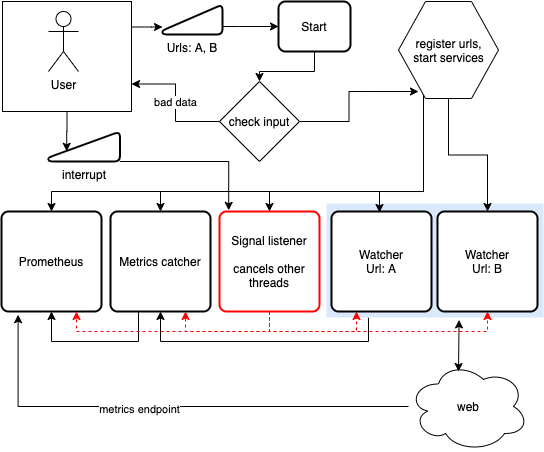

The diagram above was exported from draw.io. Its source (the exported page's mxGraphModel, read from the mxfile embedded in the PNG):
<mxGraphModel dx="530" dy="347" grid="1" gridSize="10" guides="1" tooltips="1" connect="1" arrows="1" fold="1" page="1" pageScale="1" pageWidth="850" pageHeight="1100" math="0" shadow="0">
  <root>
    <mxCell id="0" />
    <mxCell id="1" parent="0" />
    <mxCell id="g29JdCYbvD1MslRQzOSA-44" style="edgeStyle=orthogonalEdgeStyle;rounded=0;orthogonalLoop=1;jettySize=auto;html=1;entryX=0.5;entryY=1;entryDx=0;entryDy=0;" edge="1" parent="1" source="g29JdCYbvD1MslRQzOSA-38" target="g29JdCYbvD1MslRQzOSA-16">
      <mxGeometry relative="1" as="geometry">
        <Array as="points">
          <mxPoint x="370" y="360" />
          <mxPoint x="162" y="360" />
        </Array>
      </mxGeometry>
    </mxCell>
    <mxCell id="g29JdCYbvD1MslRQzOSA-38" value="" style="verticalLabelPosition=bottom;verticalAlign=top;html=1;shape=mxgraph.basic.rect;fillColor2=none;strokeWidth=1;size=20;indent=5;fillColor=#dae8fc;strokeColor=none;" vertex="1" parent="1">
      <mxGeometry x="328" y="222" width="217" height="114" as="geometry" />
    </mxCell>
    <mxCell id="g29JdCYbvD1MslRQzOSA-35" style="edgeStyle=orthogonalEdgeStyle;rounded=0;orthogonalLoop=1;jettySize=auto;html=1;entryX=0.255;entryY=0.66;entryDx=0;entryDy=0;entryPerimeter=0;" edge="1" parent="1" source="g29JdCYbvD1MslRQzOSA-7" target="g29JdCYbvD1MslRQzOSA-33">
      <mxGeometry relative="1" as="geometry" />
    </mxCell>
    <mxCell id="g29JdCYbvD1MslRQzOSA-52" style="edgeStyle=orthogonalEdgeStyle;rounded=0;orthogonalLoop=1;jettySize=auto;html=1;entryX=0;entryY=0.75;entryDx=0;entryDy=0;" edge="1" parent="1" source="g29JdCYbvD1MslRQzOSA-7" target="g29JdCYbvD1MslRQzOSA-6">
      <mxGeometry relative="1" as="geometry">
        <Array as="points">
          <mxPoint x="153" y="46" />
        </Array>
      </mxGeometry>
    </mxCell>
    <mxCell id="g29JdCYbvD1MslRQzOSA-7" value="" style="whiteSpace=wrap;html=1;" vertex="1" parent="1">
      <mxGeometry x="4" y="20" width="129" height="110" as="geometry" />
    </mxCell>
    <mxCell id="g29JdCYbvD1MslRQzOSA-1" value="User" style="shape=umlActor;verticalLabelPosition=bottom;verticalAlign=top;html=1;outlineConnect=0;" vertex="1" parent="1">
      <mxGeometry x="50" y="30" width="30" height="60" as="geometry" />
    </mxCell>
    <mxCell id="g29JdCYbvD1MslRQzOSA-10" style="edgeStyle=orthogonalEdgeStyle;rounded=0;orthogonalLoop=1;jettySize=auto;html=1;entryX=0.5;entryY=0;entryDx=0;entryDy=0;exitX=0.5;exitY=1;exitDx=0;exitDy=0;" edge="1" parent="1" source="g29JdCYbvD1MslRQzOSA-45" target="g29JdCYbvD1MslRQzOSA-4">
      <mxGeometry relative="1" as="geometry">
        <mxPoint x="245" y="60" as="sourcePoint" />
      </mxGeometry>
    </mxCell>
    <mxCell id="g29JdCYbvD1MslRQzOSA-12" value="bad data" style="edgeStyle=orthogonalEdgeStyle;rounded=0;orthogonalLoop=1;jettySize=auto;html=1;entryX=1;entryY=0.75;entryDx=0;entryDy=0;" edge="1" parent="1" source="g29JdCYbvD1MslRQzOSA-4" target="g29JdCYbvD1MslRQzOSA-7">
      <mxGeometry relative="1" as="geometry" />
    </mxCell>
    <mxCell id="g29JdCYbvD1MslRQzOSA-51" style="edgeStyle=orthogonalEdgeStyle;rounded=0;orthogonalLoop=1;jettySize=auto;html=1;entryX=0.2;entryY=0.928;entryDx=0;entryDy=0;entryPerimeter=0;" edge="1" parent="1" source="g29JdCYbvD1MslRQzOSA-4" target="g29JdCYbvD1MslRQzOSA-13">
      <mxGeometry relative="1" as="geometry" />
    </mxCell>
    <mxCell id="g29JdCYbvD1MslRQzOSA-4" value="check input" style="rhombus;whiteSpace=wrap;html=1;" vertex="1" parent="1">
      <mxGeometry x="221" y="100" width="80" height="80" as="geometry" />
    </mxCell>
    <mxCell id="g29JdCYbvD1MslRQzOSA-53" style="edgeStyle=orthogonalEdgeStyle;rounded=0;orthogonalLoop=1;jettySize=auto;html=1;entryX=0;entryY=0.5;entryDx=0;entryDy=0;" edge="1" parent="1" source="g29JdCYbvD1MslRQzOSA-6" target="g29JdCYbvD1MslRQzOSA-45">
      <mxGeometry relative="1" as="geometry">
        <Array as="points">
          <mxPoint x="240" y="45" />
          <mxPoint x="240" y="45" />
        </Array>
      </mxGeometry>
    </mxCell>
    <mxCell id="g29JdCYbvD1MslRQzOSA-6" value="Urls: A, B" style="html=1;strokeWidth=2;shape=manualInput;whiteSpace=wrap;rounded=1;size=26;arcSize=11;labelPosition=center;verticalLabelPosition=bottom;align=center;verticalAlign=top;" vertex="1" parent="1">
      <mxGeometry x="164" y="23" width="60" height="30" as="geometry" />
    </mxCell>
    <mxCell id="g29JdCYbvD1MslRQzOSA-20" style="edgeStyle=orthogonalEdgeStyle;rounded=0;orthogonalLoop=1;jettySize=auto;html=1;entryX=0.5;entryY=0;entryDx=0;entryDy=0;" edge="1" parent="1" source="g29JdCYbvD1MslRQzOSA-13" target="g29JdCYbvD1MslRQzOSA-15">
      <mxGeometry relative="1" as="geometry">
        <Array as="points">
          <mxPoint x="425" y="210" />
          <mxPoint x="53" y="210" />
        </Array>
      </mxGeometry>
    </mxCell>
    <mxCell id="g29JdCYbvD1MslRQzOSA-21" style="edgeStyle=orthogonalEdgeStyle;rounded=0;orthogonalLoop=1;jettySize=auto;html=1;" edge="1" parent="1" source="g29JdCYbvD1MslRQzOSA-13" target="g29JdCYbvD1MslRQzOSA-16">
      <mxGeometry relative="1" as="geometry">
        <Array as="points">
          <mxPoint x="425" y="210" />
          <mxPoint x="162" y="210" />
        </Array>
      </mxGeometry>
    </mxCell>
    <mxCell id="g29JdCYbvD1MslRQzOSA-22" style="edgeStyle=orthogonalEdgeStyle;rounded=0;orthogonalLoop=1;jettySize=auto;html=1;entryX=0.5;entryY=0;entryDx=0;entryDy=0;" edge="1" parent="1" source="g29JdCYbvD1MslRQzOSA-13" target="g29JdCYbvD1MslRQzOSA-17">
      <mxGeometry relative="1" as="geometry">
        <Array as="points">
          <mxPoint x="425" y="210" />
          <mxPoint x="271" y="210" />
        </Array>
      </mxGeometry>
    </mxCell>
    <mxCell id="g29JdCYbvD1MslRQzOSA-23" style="edgeStyle=orthogonalEdgeStyle;rounded=0;orthogonalLoop=1;jettySize=auto;html=1;entryX=0.5;entryY=0;entryDx=0;entryDy=0;" edge="1" parent="1">
      <mxGeometry relative="1" as="geometry">
        <mxPoint x="425" y="192" as="sourcePoint" />
        <mxPoint x="381" y="231" as="targetPoint" />
        <Array as="points">
          <mxPoint x="425" y="210" />
          <mxPoint x="381" y="210" />
        </Array>
      </mxGeometry>
    </mxCell>
    <mxCell id="g29JdCYbvD1MslRQzOSA-24" style="edgeStyle=orthogonalEdgeStyle;rounded=0;orthogonalLoop=1;jettySize=auto;html=1;entryX=0.5;entryY=0;entryDx=0;entryDy=0;" edge="1" parent="1" source="g29JdCYbvD1MslRQzOSA-13" target="g29JdCYbvD1MslRQzOSA-19">
      <mxGeometry relative="1" as="geometry" />
    </mxCell>
    <mxCell id="g29JdCYbvD1MslRQzOSA-13" value="register urls,&lt;br&gt;start services" style="verticalLabelPosition=middle;verticalAlign=middle;html=1;shape=hexagon;perimeter=hexagonPerimeter2;arcSize=6;size=0.27;labelPosition=center;align=center;" vertex="1" parent="1">
      <mxGeometry x="400" y="20" width="100" height="97" as="geometry" />
    </mxCell>
    <mxCell id="g29JdCYbvD1MslRQzOSA-15" value="Prometheus" style="rounded=1;whiteSpace=wrap;html=1;absoluteArcSize=1;arcSize=14;strokeWidth=2;" vertex="1" parent="1">
      <mxGeometry x="3" y="230" width="100" height="100" as="geometry" />
    </mxCell>
    <mxCell id="g29JdCYbvD1MslRQzOSA-31" style="edgeStyle=orthogonalEdgeStyle;rounded=0;orthogonalLoop=1;jettySize=auto;html=1;entryX=0.5;entryY=1;entryDx=0;entryDy=0;" edge="1" parent="1" source="g29JdCYbvD1MslRQzOSA-16" target="g29JdCYbvD1MslRQzOSA-15">
      <mxGeometry relative="1" as="geometry">
        <Array as="points">
          <mxPoint x="140" y="360" />
          <mxPoint x="53" y="360" />
        </Array>
      </mxGeometry>
    </mxCell>
    <mxCell id="g29JdCYbvD1MslRQzOSA-16" value="Metrics catcher" style="rounded=1;whiteSpace=wrap;html=1;absoluteArcSize=1;arcSize=14;strokeWidth=2;" vertex="1" parent="1">
      <mxGeometry x="112" y="230" width="100" height="100" as="geometry" />
    </mxCell>
    <mxCell id="g29JdCYbvD1MslRQzOSA-58" style="edgeStyle=orthogonalEdgeStyle;rounded=0;orthogonalLoop=1;jettySize=auto;html=1;entryX=0.75;entryY=1;entryDx=0;entryDy=0;strokeColor=#FF0000;dashed=1;" edge="1" parent="1" source="g29JdCYbvD1MslRQzOSA-17" target="g29JdCYbvD1MslRQzOSA-16">
      <mxGeometry relative="1" as="geometry">
        <Array as="points">
          <mxPoint x="271" y="350" />
          <mxPoint x="187" y="350" />
        </Array>
      </mxGeometry>
    </mxCell>
    <mxCell id="g29JdCYbvD1MslRQzOSA-59" style="edgeStyle=orthogonalEdgeStyle;rounded=0;orthogonalLoop=1;jettySize=auto;html=1;entryX=0.75;entryY=1;entryDx=0;entryDy=0;strokeColor=#FF0000;dashed=1;" edge="1" parent="1" source="g29JdCYbvD1MslRQzOSA-17" target="g29JdCYbvD1MslRQzOSA-15">
      <mxGeometry relative="1" as="geometry">
        <Array as="points">
          <mxPoint x="271" y="350" />
          <mxPoint x="78" y="350" />
        </Array>
      </mxGeometry>
    </mxCell>
    <mxCell id="g29JdCYbvD1MslRQzOSA-60" style="edgeStyle=orthogonalEdgeStyle;rounded=0;orthogonalLoop=1;jettySize=auto;html=1;entryX=0.25;entryY=1;entryDx=0;entryDy=0;dashed=1;strokeColor=#FF0000;" edge="1" parent="1" source="g29JdCYbvD1MslRQzOSA-17" target="g29JdCYbvD1MslRQzOSA-18">
      <mxGeometry relative="1" as="geometry">
        <Array as="points">
          <mxPoint x="271" y="350" />
          <mxPoint x="358" y="350" />
        </Array>
      </mxGeometry>
    </mxCell>
    <mxCell id="g29JdCYbvD1MslRQzOSA-61" style="edgeStyle=orthogonalEdgeStyle;rounded=0;orthogonalLoop=1;jettySize=auto;html=1;entryX=0.5;entryY=1;entryDx=0;entryDy=0;dashed=1;strokeColor=#FF0000;" edge="1" parent="1" source="g29JdCYbvD1MslRQzOSA-17" target="g29JdCYbvD1MslRQzOSA-19">
      <mxGeometry relative="1" as="geometry">
        <Array as="points">
          <mxPoint x="271" y="350" />
          <mxPoint x="489" y="350" />
        </Array>
      </mxGeometry>
    </mxCell>
    <mxCell id="g29JdCYbvD1MslRQzOSA-17" value="Signal listener&lt;br&gt;&lt;br&gt;cancels other threads" style="rounded=1;whiteSpace=wrap;html=1;absoluteArcSize=1;arcSize=14;strokeWidth=2;strokeColor=#FF0000;" vertex="1" parent="1">
      <mxGeometry x="221" y="230" width="100" height="100" as="geometry" />
    </mxCell>
    <mxCell id="g29JdCYbvD1MslRQzOSA-18" value="Watcher&lt;br&gt;Url: A" style="rounded=1;whiteSpace=wrap;html=1;absoluteArcSize=1;arcSize=14;strokeWidth=2;" vertex="1" parent="1">
      <mxGeometry x="333" y="230" width="100" height="100" as="geometry" />
    </mxCell>
    <mxCell id="g29JdCYbvD1MslRQzOSA-19" value="Watcher&lt;br&gt;Url: B" style="rounded=1;whiteSpace=wrap;html=1;absoluteArcSize=1;arcSize=14;strokeWidth=2;" vertex="1" parent="1">
      <mxGeometry x="439" y="230" width="100" height="100" as="geometry" />
    </mxCell>
    <mxCell id="g29JdCYbvD1MslRQzOSA-34" style="edgeStyle=orthogonalEdgeStyle;rounded=0;orthogonalLoop=1;jettySize=auto;html=1;entryX=0.092;entryY=-0.012;entryDx=0;entryDy=0;entryPerimeter=0;" edge="1" parent="1" source="g29JdCYbvD1MslRQzOSA-33" target="g29JdCYbvD1MslRQzOSA-17">
      <mxGeometry relative="1" as="geometry">
        <Array as="points">
          <mxPoint x="230" y="180" />
        </Array>
      </mxGeometry>
    </mxCell>
    <mxCell id="g29JdCYbvD1MslRQzOSA-33" value="interrupt" style="html=1;strokeWidth=2;shape=manualInput;whiteSpace=wrap;rounded=1;size=26;arcSize=11;labelPosition=center;verticalLabelPosition=bottom;align=center;verticalAlign=top;" vertex="1" parent="1">
      <mxGeometry x="50" y="150" width="71.5" height="30" as="geometry" />
    </mxCell>
    <mxCell id="g29JdCYbvD1MslRQzOSA-54" style="edgeStyle=orthogonalEdgeStyle;rounded=0;orthogonalLoop=1;jettySize=auto;html=1;entryX=0.166;entryY=1.032;entryDx=0;entryDy=0;entryPerimeter=0;" edge="1" parent="1" source="g29JdCYbvD1MslRQzOSA-40" target="g29JdCYbvD1MslRQzOSA-15">
      <mxGeometry relative="1" as="geometry" />
    </mxCell>
    <mxCell id="g29JdCYbvD1MslRQzOSA-55" value="metrics endpoint" style="edgeLabel;html=1;align=center;verticalAlign=middle;resizable=0;points=[];" vertex="1" connectable="0" parent="g29JdCYbvD1MslRQzOSA-54">
      <mxGeometry x="0.1215" y="2" relative="1" as="geometry">
        <mxPoint as="offset" />
      </mxGeometry>
    </mxCell>
    <mxCell id="g29JdCYbvD1MslRQzOSA-40" value="web" style="ellipse;shape=cloud;whiteSpace=wrap;html=1;strokeColor=#000000;" vertex="1" parent="1">
      <mxGeometry x="410" y="380" width="120" height="90" as="geometry" />
    </mxCell>
    <mxCell id="g29JdCYbvD1MslRQzOSA-43" value="" style="endArrow=classic;startArrow=classic;html=1;entryX=0.611;entryY=1.021;entryDx=0;entryDy=0;entryPerimeter=0;" edge="1" parent="1" target="g29JdCYbvD1MslRQzOSA-38">
      <mxGeometry width="50" height="50" relative="1" as="geometry">
        <mxPoint x="460" y="390" as="sourcePoint" />
        <mxPoint x="510" y="340" as="targetPoint" />
      </mxGeometry>
    </mxCell>
    <mxCell id="g29JdCYbvD1MslRQzOSA-45" value="Start" style="rounded=1;whiteSpace=wrap;html=1;absoluteArcSize=1;arcSize=14;strokeWidth=2;" vertex="1" parent="1">
      <mxGeometry x="280" y="20" width="72" height="50" as="geometry" />
    </mxCell>
  </root>
</mxGraphModel>